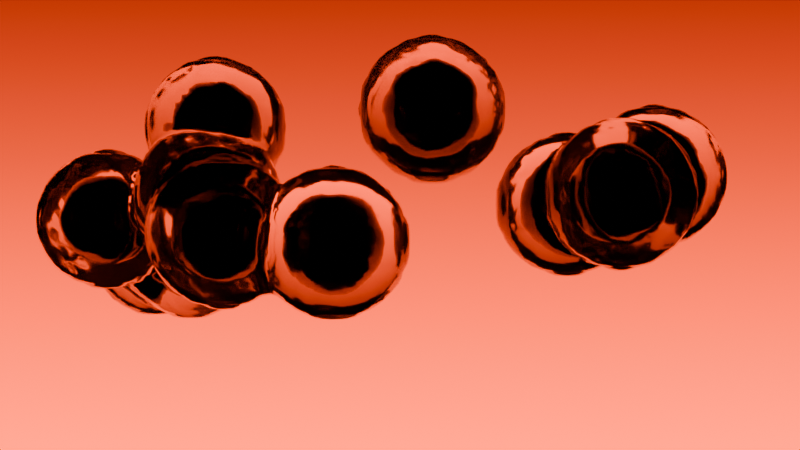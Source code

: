 # Source: abstract_cell.blend  (saved by Blender 4.4.32; exported with 4.5.12 LTS)
import bpy
from mathutils import Matrix  # noqa: F401  (used for matrix-valued properties, if any)

bpy.ops.wm.read_factory_settings(use_empty=True)
scene = bpy.context.scene
scene.name = 'Scene'

# ---- collections
col_collection = bpy.data.collections.new('Collection'); scene.collection.children.link(col_collection)

# ---- materials (node trees are filled in below, after node groups)
mat_x = bpy.data.materials.new('材质')
mat_001 = bpy.data.materials.new('材质.001')
mat_002 = bpy.data.materials.new('材质.002')

# ---- node groups
ng_001 = bpy.data.node_groups.new('几何节点.001', 'GeometryNodeTree')
_s = ng_001.interface.new_socket(name='几何数据', in_out='OUTPUT', socket_type='NodeSocketGeometry')
_s = ng_001.interface.new_socket(name='几何数据', in_out='INPUT', socket_type='NodeSocketGeometry')
ng_001.is_modifier = True
_N = ng_001.nodes; _L = ng_001.links
n0 = _N.new('NodeGroupOutput'); n0.name = '组输出'; n0.location = (2647, 66)
n1 = _N.new('GeometryNodeCurveQuadraticBezier'); n1.name = '二次型贝塞尔'; n1.location = (-549, 20)
n1.inputs[0].default_value = 256
n1.inputs[1].default_value = (0.0, 0.0, 0.0)
n1.inputs[2].default_value = (26.0, 0.0, 0.0)
n1.inputs[3].default_value = (0.0, 0.0, 0.0)
n2 = _N.new('GeometryNodeSetPosition'); n2.name = '设置位置'; n2.location = (-143, 40)
n3 = _N.new('ShaderNodeTexNoise'); n3.name = '噪波纹理'; n3.location = (-551, -309)
n3.noise_dimensions = '4D'
n3.normalize = False
n3.inputs[1].default_value = 20.0
n3.inputs[2].default_value = 0.29
n3.inputs[3].default_value = 0.0
n4 = _N.new('ShaderNodeVectorMath'); n4.name = '矢量运算'; n4.location = (-324, -176)
n4.operation = 'MULTIPLY'
n4.inputs[1].default_value = (3.6, 3.6, 3.6)
n5 = _N.new('GeometryNodeCurveToMesh'); n5.name = '曲线 转换为 网格'; n5.location = (156, 33)
n5.inputs[3].default_value = True
n6 = _N.new('GeometryNodeCurvePrimitiveCircle'); n6.name = '曲线圆环'; n6.location = (-128, -147)
n6.inputs[4].default_value = 0.75
n7 = _N.new('GeometryNodeMeshToVolume'); n7.name = '网格 转 体积'; n7.location = (327, 52)
n8 = _N.new('GeometryNodeDistributePointsInVolume'); n8.name = '分布点于体积内'; n8.location = (550, 55)
n8.inputs[1].default_value = 0.68
n8.inputs[2].default_value = 3
n9 = _N.new('GeometryNodeInstanceOnPoints'); n9.name = '实例化于点上'; n9.location = (1036, 68)
n10 = _N.new('GeometryNodeMeshIcoSphere'); n10.name = '棱角球'; n10.location = (839, -185)
n10.inputs[0].default_value = 1.13
n10.inputs[1].default_value = 3
n11 = _N.new('GeometryNodeMeshToVolume'); n11.name = '网格 转 体积.001'; n11.location = (1454, 69)
n11.inputs[3].default_value = 120.0
n12 = _N.new('GeometryNodeVolumeToMesh'); n12.name = '体积 转 网格'; n12.location = (1703, 81)
n13 = _N.new('GeometryNodeRealizeInstances'); n13.name = '实现实例'; n13.location = (1250, 40)
n14 = _N.new('GeometryNodeSetShadeSmooth'); n14.name = '设置着色平滑'; n14.location = (2459, 80)
n15 = _N.new('GeometryNodeSetPosition'); n15.name = '设置位置.001'; n15.location = (838, 94)
n16 = _N.new('ShaderNodeTexNoise'); n16.name = '噪波纹理.001'; n16.location = (271, -172)
n16.noise_dimensions = '4D'
n16.normalize = False
n16.inputs[1].default_value = 0.012
n16.inputs[2].default_value = 2.0
n16.inputs[3].default_value = 0.0
n17 = _N.new('ShaderNodeVectorMath'); n17.name = '矢量运算.001'; n17.location = (630, -168)
n17.operation = 'MULTIPLY'
n17.inputs[1].default_value = (2.0, 2.0, 2.0)
n18 = _N.new('GeometryNodeInstanceOnPoints'); n18.name = '实例化于点上.001'; n18.location = (1043, 436)
n18.inputs[6].default_value = (0.5, 0.5, 0.5)
n19 = _N.new('GeometryNodeMeshIcoSphere'); n19.name = '棱角球.001'; n19.location = (732, 325)
n19.inputs[0].default_value = 0.99
n19.inputs[1].default_value = 3
n20 = _N.new('GeometryNodeGeometryToInstance'); n20.name = '几何到实例'; n20.location = (2120, 190)
n21 = _N.new('GeometryNodeSetMaterial'); n21.name = '设置材质'; n21.location = (1870, 260)
n21.inputs[2].default_value = mat_001
n22 = _N.new('GeometryNodeSetMaterial'); n22.name = '设置材质.001'; n22.location = (1913, 111)
n22.inputs[2].default_value = mat_x
n23 = _N.new('ShaderNodeTexNoise'); n23.name = '噪波纹理.002'; n23.location = (266, -484)
n23.noise_dimensions = '4D'
n23.normalize = False
n23.inputs[1].default_value = -2.988
n23.inputs[2].default_value = 2.0
n23.inputs[3].default_value = 0.0
n24 = _N.new('ShaderNodeMix'); n24.name = '混合'; n24.location = (466, -279)
n24.data_type = 'RGBA'
n24.inputs[0].default_value = 0.004
n25 = _N.new('GeometryNodeInputNamedAttribute'); n25.name = 'Named Attribute'; n25.location = (131, 33)
n25.inputs[0].default_value = 'radius'
n26 = _N.new('GeometryNodeSwitch'); n26.name = 'Switch'; n26.location = (131, 33)
n26.input_type = 'FLOAT'
n26.inputs[1].default_value = 1.0
_L.new(n14.outputs[0], n0.inputs[0])
_L.new(n1.outputs[0], n2.inputs[0])
_L.new(n4.outputs[0], n2.inputs[3])
_L.new(n3.outputs[1], n4.inputs[0])
_L.new(n2.outputs[0], n5.inputs[0])
_L.new(n6.outputs[0], n5.inputs[1])
_L.new(n5.outputs[0], n7.inputs[0])
_L.new(n7.outputs[0], n8.inputs[0])
_L.new(n15.outputs[0], n9.inputs[0])
_L.new(n10.outputs[0], n9.inputs[2])
_L.new(n13.outputs[0], n11.inputs[0])
_L.new(n9.outputs[0], n13.inputs[0])
_L.new(n11.outputs[0], n12.inputs[0])
_L.new(n20.outputs[0], n14.inputs[0])
_L.new(n8.outputs[0], n15.inputs[0])
_L.new(n24.outputs[2], n17.inputs[0])
_L.new(n17.outputs[0], n15.inputs[3])
_L.new(n15.outputs[0], n18.inputs[0])
_L.new(n19.outputs[0], n18.inputs[2])
_L.new(n22.outputs[0], n20.inputs[0])
_L.new(n21.outputs[0], n20.inputs[0])
_L.new(n18.outputs[0], n21.inputs[0])
_L.new(n12.outputs[0], n22.inputs[0])
_L.new(n16.outputs[1], n24.inputs[6])
_L.new(n23.outputs[1], n24.inputs[7])
_L.new(n25.outputs[1], n26.inputs[0])
_L.new(n25.outputs[0], n26.inputs[2])
_L.new(n26.outputs[0], n5.inputs[2])
n0.is_active_output = True

# ---- material node trees
mat_x.use_nodes = True; mat_x.node_tree.nodes.clear()
_N = mat_x.node_tree.nodes; _L = mat_x.node_tree.links
n0 = _N.new('ShaderNodeBsdfPrincipled'); n0.name = '原理化 BSDF'; n0.location = (10, 300)
n0.inputs[2].default_value = 0.09
n0.inputs[18].default_value = 1.0
n1 = _N.new('ShaderNodeOutputMaterial'); n1.name = '材质输出'; n1.location = (300, 300)
_L.new(n0.outputs[0], n1.inputs[0])
n1.is_active_output = True
mat_001.use_nodes = True; mat_001.node_tree.nodes.clear()
_N = mat_001.node_tree.nodes; _L = mat_001.node_tree.links
n0 = _N.new('ShaderNodeBsdfPrincipled'); n0.name = '原理化 BSDF'; n0.location = (10, 300)
n0.inputs[0].default_value = (0.0, 0.0, 0.0, 1.0)
n0.inputs[2].default_value = 0.1
n1 = _N.new('ShaderNodeOutputMaterial'); n1.name = '材质输出'; n1.location = (300, 300)
_L.new(n0.outputs[0], n1.inputs[0])
n1.is_active_output = True
mat_002.use_nodes = True; mat_002.node_tree.nodes.clear()
_N = mat_002.node_tree.nodes; _L = mat_002.node_tree.links
n0 = _N.new('ShaderNodeOutputMaterial'); n0.name = '材质输出'; n0.location = (300, 300)
n1 = _N.new('ShaderNodeEmission'); n1.name = '自发光'; n1.location = (97, 294)
n1.inputs[1].default_value = 9.47
n2 = _N.new('ShaderNodeValToRGB'); n2.name = '颜色渐变'; n2.location = (-217, 277)
n2.color_ramp.interpolation = 'B_SPLINE'
while len(n2.color_ramp.elements) > 1: n2.color_ramp.elements.remove(n2.color_ramp.elements[-1])
n2.color_ramp.elements[0].position = 0.5408; n2.color_ramp.elements[0].color = (0.0, 0.0, 0.0, 1.0)
_e = n2.color_ramp.elements.new(1.0); _e.color = (1.0, 0.04373, 0.0, 1.0)
n3 = _N.new('ShaderNodeTexGradient'); n3.name = '渐变纹理'; n3.location = (-450, 237)
n4 = _N.new('ShaderNodeMapping'); n4.name = '映射'; n4.location = (-622, 237)
n4.inputs[1].default_value = (0.6, 0.0, 0.0)
n4.inputs[3].default_value = (0.04, 1.0, 1.0)
n5 = _N.new('ShaderNodeTexCoord'); n5.name = '纹理坐标'; n5.location = (-802, 237)
_L.new(n1.outputs[0], n0.inputs[0])
_L.new(n2.outputs[0], n1.inputs[0])
_L.new(n3.outputs[0], n2.inputs[0])
_L.new(n4.outputs[0], n3.inputs[0])
_L.new(n5.outputs[3], n4.inputs[0])
n0.is_active_output = True

# ---- world
world_world = bpy.data.worlds.new('World'); scene.world = world_world
world_world.use_nodes = True; world_world.node_tree.nodes.clear()
_N = world_world.node_tree.nodes; _L = world_world.node_tree.links
n0 = _N.new('ShaderNodeOutputWorld'); n0.name = 'World Output'; n0.location = (300, 300)
n1 = _N.new('ShaderNodeBackground'); n1.name = 'Background'; n1.location = (10, 300)
n1.inputs[0].default_value = (0.0, 0.0, 0.0, 1.0)
_L.new(n1.outputs[0], n0.inputs[0])
n0.is_active_output = True
world_world.color = (0.05088, 0.05088, 0.05088)
world_world.sun_shadow_jitter_overblur = 0.0

# ---- cameras
cam_x = bpy.data.cameras.new('摄像机')

# ---- meshes
me_x = bpy.data.meshes.new('平面')
me_x.from_pydata([(-1.0, -1.0, 0.0), (1.0, -1.0, 0.0), (-1.0, 1.0, 0.0), (1.0, 1.0, 0.0)], [], [(0, 1, 3, 2)])
_uv = me_x.uv_layers.new(name='UV贴图')
_uv.uv.foreach_set('vector', [0.0, 0.0, 1.0, 0.0, 1.0, 1.0, 0.0, 1.0])
me_x.materials.append(mat_x)
me_x.materials.append(mat_001)
me_x.update()
me_001 = bpy.data.meshes.new('平面.001')
me_001.from_pydata([(-4.833, -8.718, 0.0), (4.833, -8.718, 0.0), (-4.833, 8.718, 0.0), (4.833, 8.718, 0.0)], [], [(0, 1, 3, 2)])
_uv = me_001.uv_layers.new(name='UV贴图')
_uv.uv.foreach_set('vector', [0.0, 0.0, 1.0, 0.0, 1.0, 1.0, 0.0, 1.0])
me_001.materials.append(mat_002)
me_001.update()

# ---- objects
ob_x = bpy.data.objects.new('平面', me_x)
ob_x_1 = bpy.data.objects.new('摄像机', cam_x)
ob_001 = bpy.data.objects.new('平面.001', me_001)

# ---- transforms, parenting, visibility, modifiers, constraints
ob_x.location = (-7.178, 0.0, 0.0)
_m = ob_x.modifiers.new('几何节点', 'NODES')
_m.node_group = ng_001
_m = ob_x.modifiers.new('平滑', 'SMOOTH')
_m.iterations = 30
ob_x_1.location = (0.0, -17.49, -3.111e-05)
ob_x_1.rotation_euler = (1.571, -0.0, 0.0)
ob_001.location = (0.0, 6.345, 0.0)
ob_001.rotation_euler = (-1.571, 1.571, 0.0)

# ---- collection membership
col_collection.objects.link(ob_x)
col_collection.objects.link(ob_x_1)
col_collection.objects.link(ob_001)

# ---- scene / render settings (as saved in the file)
scene.camera = ob_x_1
scene.frame_start = 1; scene.frame_end = 100; scene.frame_set(1)
scene.render.engine = 'CYCLES'
scene.render.image_settings.file_format = 'FFMPEG'
scene.render.image_settings.color_mode = 'RGB'
scene.render.fps = 30
scene.cycles.samples = 32
bpy.context.view_layer.update()

